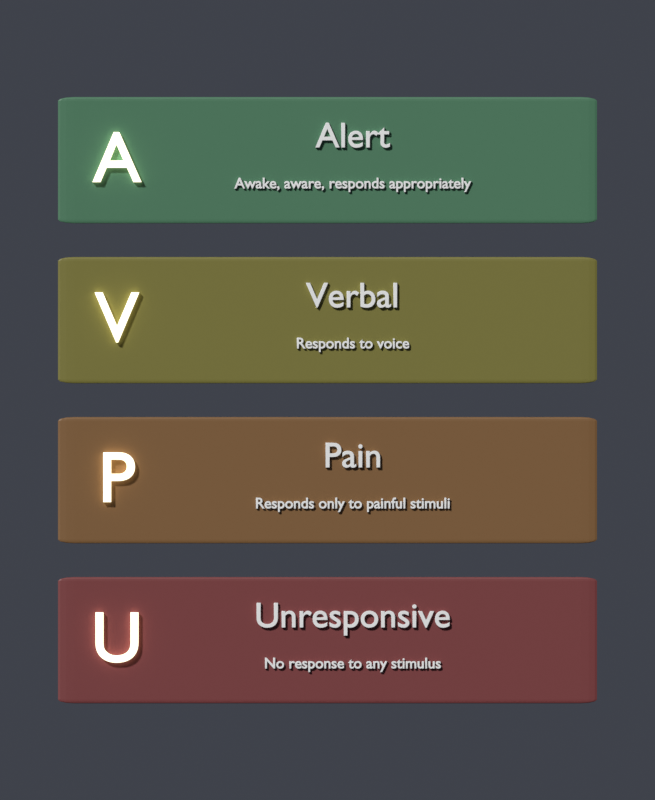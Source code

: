 # Source: avpu.blend  (saved by Blender 5.1.30; exported with 4.5.12 LTS)
import bpy
from mathutils import Matrix  # noqa: F401  (used for matrix-valued properties, if any)

bpy.ops.wm.read_factory_settings(use_empty=True)
scene = bpy.context.scene
scene.name = 'Scene'

# ---- materials (node trees are filled in below, after node groups)
mat_lvl_0_mat = bpy.data.materials.new('lvl_0_mat')
mat_letter_text = bpy.data.materials.new('letter_text')
mat_white_text = bpy.data.materials.new('white_text')
mat_lvl_1_mat = bpy.data.materials.new('lvl_1_mat')
mat_lvl_2_mat = bpy.data.materials.new('lvl_2_mat')
mat_lvl_3_mat = bpy.data.materials.new('lvl_3_mat')

# ---- material node trees
mat_lvl_0_mat.use_nodes = True; mat_lvl_0_mat.node_tree.nodes.clear()
_N = mat_lvl_0_mat.node_tree.nodes; _L = mat_lvl_0_mat.node_tree.links
n0 = _N.new('ShaderNodeBsdfPrincipled'); n0.name = 'Principled BSDF'; n0.location = (-200, 100)
n0.inputs[0].default_value = (0.08, 0.22, 0.12, 1.0)
n0.inputs[2].default_value = 0.55
n0.inputs[27].default_value = (0.2, 0.55, 0.3, 1.0)
n1 = _N.new('ShaderNodeOutputMaterial'); n1.name = 'Material Output'; n1.location = (200, 100)
_L.new(n0.outputs[0], n1.inputs[0])
n1.is_active_output = True
mat_letter_text.use_nodes = True; mat_letter_text.node_tree.nodes.clear()
_N = mat_letter_text.node_tree.nodes; _L = mat_letter_text.node_tree.links
n0 = _N.new('ShaderNodeBsdfPrincipled'); n0.name = 'Principled BSDF'; n0.location = (-200, 100)
n0.inputs[0].default_value = (1.0, 0.95, 0.75, 1.0)
n0.inputs[2].default_value = 0.3
n0.inputs[27].default_value = (1.0, 0.9, 0.6, 1.0)
n0.inputs[28].default_value = 1.5
n1 = _N.new('ShaderNodeOutputMaterial'); n1.name = 'Material Output'; n1.location = (200, 100)
_L.new(n0.outputs[0], n1.inputs[0])
n1.is_active_output = True
mat_white_text.use_nodes = True; mat_white_text.node_tree.nodes.clear()
_N = mat_white_text.node_tree.nodes; _L = mat_white_text.node_tree.links
n0 = _N.new('ShaderNodeBsdfPrincipled'); n0.name = 'Principled BSDF'; n0.location = (-200, 100)
n0.inputs[0].default_value = (0.97, 0.97, 0.95, 1.0)
n0.inputs[2].default_value = 0.3
n1 = _N.new('ShaderNodeOutputMaterial'); n1.name = 'Material Output'; n1.location = (200, 100)
_L.new(n0.outputs[0], n1.inputs[0])
n1.is_active_output = True
mat_lvl_1_mat.use_nodes = True; mat_lvl_1_mat.node_tree.nodes.clear()
_N = mat_lvl_1_mat.node_tree.nodes; _L = mat_lvl_1_mat.node_tree.links
n0 = _N.new('ShaderNodeBsdfPrincipled'); n0.name = 'Principled BSDF'; n0.location = (-200, 100)
n0.inputs[0].default_value = (0.22, 0.2, 0.04, 1.0)
n0.inputs[2].default_value = 0.55
n0.inputs[27].default_value = (0.55, 0.5, 0.1, 1.0)
n1 = _N.new('ShaderNodeOutputMaterial'); n1.name = 'Material Output'; n1.location = (200, 100)
_L.new(n0.outputs[0], n1.inputs[0])
n1.is_active_output = True
mat_lvl_2_mat.use_nodes = True; mat_lvl_2_mat.node_tree.nodes.clear()
_N = mat_lvl_2_mat.node_tree.nodes; _L = mat_lvl_2_mat.node_tree.links
n0 = _N.new('ShaderNodeBsdfPrincipled'); n0.name = 'Principled BSDF'; n0.location = (-200, 100)
n0.inputs[0].default_value = (0.24, 0.12, 0.04, 1.0)
n0.inputs[2].default_value = 0.55
n0.inputs[27].default_value = (0.6, 0.3, 0.1, 1.0)
n1 = _N.new('ShaderNodeOutputMaterial'); n1.name = 'Material Output'; n1.location = (200, 100)
_L.new(n0.outputs[0], n1.inputs[0])
n1.is_active_output = True
mat_lvl_3_mat.use_nodes = True; mat_lvl_3_mat.node_tree.nodes.clear()
_N = mat_lvl_3_mat.node_tree.nodes; _L = mat_lvl_3_mat.node_tree.links
n0 = _N.new('ShaderNodeBsdfPrincipled'); n0.name = 'Principled BSDF'; n0.location = (-200, 100)
n0.inputs[0].default_value = (0.22, 0.048, 0.048, 1.0)
n0.inputs[2].default_value = 0.55
n0.inputs[27].default_value = (0.55, 0.12, 0.12, 1.0)
n1 = _N.new('ShaderNodeOutputMaterial'); n1.name = 'Material Output'; n1.location = (200, 100)
_L.new(n0.outputs[0], n1.inputs[0])
n1.is_active_output = True

# ---- world
world_world = bpy.data.worlds.new('World'); scene.world = world_world
world_world.use_nodes = True; world_world.node_tree.nodes.clear()
_N = world_world.node_tree.nodes; _L = world_world.node_tree.links
n0 = _N.new('ShaderNodeBackground'); n0.name = 'Background'; n0.location = (-200, 100)
n0.inputs[0].default_value = (0.05, 0.055, 0.07, 1.0)
n1 = _N.new('ShaderNodeOutputWorld'); n1.name = 'World Output'; n1.location = (200, 100)
_L.new(n0.outputs[0], n1.inputs[0])
n1.is_active_output = True

# ---- cameras
cam_cam = bpy.data.cameras.new('Cam')
cam_cam.type = 'ORTHO'
cam_cam.ortho_scale = 9.5

# ---- lights
light_key = bpy.data.lights.new('Key', 'SUN')
light_key.angle = 0.1396
light_key.energy = 3.0
light_fill = bpy.data.lights.new('Fill', 'SUN')
light_fill.angle = 0.2094
light_fill.energy = 1.0

# ---- meshes
me_lvl_0_box_mesh = bpy.data.meshes.new('lvl_0_box_mesh')
me_lvl_0_box_mesh.from_pydata([(-0.5, -0.5, -0.5), (0.5, -0.5, -0.5), (0.5, 0.5, -0.5), (-0.5, 0.5, -0.5), (-0.5, -0.5, 0.5), (0.5, -0.5, 0.5), (0.5, 0.5, 0.5), (-0.5, 0.5, 0.5)], [], [(0, 1, 2, 3), (7, 6, 5, 4), (4, 5, 1, 0), (5, 6, 2, 1), (6, 7, 3, 2), (7, 4, 0, 3)])
me_lvl_0_box_mesh.materials.append(mat_lvl_0_mat)
me_lvl_0_box_mesh.update()
me_lvl_1_box_mesh = bpy.data.meshes.new('lvl_1_box_mesh')
me_lvl_1_box_mesh.from_pydata([(-0.5, -0.5, -0.5), (0.5, -0.5, -0.5), (0.5, 0.5, -0.5), (-0.5, 0.5, -0.5), (-0.5, -0.5, 0.5), (0.5, -0.5, 0.5), (0.5, 0.5, 0.5), (-0.5, 0.5, 0.5)], [], [(0, 1, 2, 3), (7, 6, 5, 4), (4, 5, 1, 0), (5, 6, 2, 1), (6, 7, 3, 2), (7, 4, 0, 3)])
me_lvl_1_box_mesh.materials.append(mat_lvl_1_mat)
me_lvl_1_box_mesh.update()
me_lvl_2_box_mesh = bpy.data.meshes.new('lvl_2_box_mesh')
me_lvl_2_box_mesh.from_pydata([(-0.5, -0.5, -0.5), (0.5, -0.5, -0.5), (0.5, 0.5, -0.5), (-0.5, 0.5, -0.5), (-0.5, -0.5, 0.5), (0.5, -0.5, 0.5), (0.5, 0.5, 0.5), (-0.5, 0.5, 0.5)], [], [(0, 1, 2, 3), (7, 6, 5, 4), (4, 5, 1, 0), (5, 6, 2, 1), (6, 7, 3, 2), (7, 4, 0, 3)])
me_lvl_2_box_mesh.materials.append(mat_lvl_2_mat)
me_lvl_2_box_mesh.update()
me_lvl_3_box_mesh = bpy.data.meshes.new('lvl_3_box_mesh')
me_lvl_3_box_mesh.from_pydata([(-0.5, -0.5, -0.5), (0.5, -0.5, -0.5), (0.5, 0.5, -0.5), (-0.5, 0.5, -0.5), (-0.5, -0.5, 0.5), (0.5, -0.5, 0.5), (0.5, 0.5, 0.5), (-0.5, 0.5, 0.5)], [], [(0, 1, 2, 3), (7, 6, 5, 4), (4, 5, 1, 0), (5, 6, 2, 1), (6, 7, 3, 2), (7, 4, 0, 3)])
me_lvl_3_box_mesh.materials.append(mat_lvl_3_mat)
me_lvl_3_box_mesh.update()

# ---- curves / text
txt_lvl_0_letter_curve = bpy.data.curves.new('lvl_0_letter_curve', 'FONT')
txt_lvl_0_letter_curve.dimensions = '2D'
txt_lvl_0_letter_curve.body = 'A'
txt_lvl_0_letter_curve.materials.append(mat_letter_text)
txt_lvl_0_letter_curve.extrude = 0.03
txt_lvl_0_letter_curve.bevel_depth = 0.006
txt_lvl_0_letter_curve.align_x = 'CENTER'
txt_lvl_0_letter_curve.align_y = 'CENTER'
txt_lvl_0_letter_curve.size = 0.85
txt_lvl_0_word_curve = bpy.data.curves.new('lvl_0_word_curve', 'FONT')
txt_lvl_0_word_curve.dimensions = '2D'
txt_lvl_0_word_curve.body = 'Alert'
txt_lvl_0_word_curve.materials.append(mat_white_text)
txt_lvl_0_word_curve.extrude = 0.018
txt_lvl_0_word_curve.bevel_depth = 0.004
txt_lvl_0_word_curve.align_x = 'CENTER'
txt_lvl_0_word_curve.align_y = 'CENTER'
txt_lvl_0_word_curve.size = 0.42
txt_lvl_0_sub_curve = bpy.data.curves.new('lvl_0_sub_curve', 'FONT')
txt_lvl_0_sub_curve.dimensions = '2D'
txt_lvl_0_sub_curve.body = 'Awake, aware, responds appropriately'
txt_lvl_0_sub_curve.materials.append(mat_white_text)
txt_lvl_0_sub_curve.extrude = 0.01
txt_lvl_0_sub_curve.bevel_depth = 0.004
txt_lvl_0_sub_curve.align_x = 'CENTER'
txt_lvl_0_sub_curve.align_y = 'CENTER'
txt_lvl_0_sub_curve.size = 0.18
txt_lvl_1_letter_curve = bpy.data.curves.new('lvl_1_letter_curve', 'FONT')
txt_lvl_1_letter_curve.dimensions = '2D'
txt_lvl_1_letter_curve.body = 'V'
txt_lvl_1_letter_curve.materials.append(mat_letter_text)
txt_lvl_1_letter_curve.extrude = 0.03
txt_lvl_1_letter_curve.bevel_depth = 0.006
txt_lvl_1_letter_curve.align_x = 'CENTER'
txt_lvl_1_letter_curve.align_y = 'CENTER'
txt_lvl_1_letter_curve.size = 0.85
txt_lvl_1_word_curve = bpy.data.curves.new('lvl_1_word_curve', 'FONT')
txt_lvl_1_word_curve.dimensions = '2D'
txt_lvl_1_word_curve.body = 'Verbal'
txt_lvl_1_word_curve.materials.append(mat_white_text)
txt_lvl_1_word_curve.extrude = 0.018
txt_lvl_1_word_curve.bevel_depth = 0.004
txt_lvl_1_word_curve.align_x = 'CENTER'
txt_lvl_1_word_curve.align_y = 'CENTER'
txt_lvl_1_word_curve.size = 0.42
txt_lvl_1_sub_curve = bpy.data.curves.new('lvl_1_sub_curve', 'FONT')
txt_lvl_1_sub_curve.dimensions = '2D'
txt_lvl_1_sub_curve.body = 'Responds to voice'
txt_lvl_1_sub_curve.materials.append(mat_white_text)
txt_lvl_1_sub_curve.extrude = 0.01
txt_lvl_1_sub_curve.bevel_depth = 0.004
txt_lvl_1_sub_curve.align_x = 'CENTER'
txt_lvl_1_sub_curve.align_y = 'CENTER'
txt_lvl_1_sub_curve.size = 0.18
txt_lvl_2_letter_curve = bpy.data.curves.new('lvl_2_letter_curve', 'FONT')
txt_lvl_2_letter_curve.dimensions = '2D'
txt_lvl_2_letter_curve.body = 'P'
txt_lvl_2_letter_curve.materials.append(mat_letter_text)
txt_lvl_2_letter_curve.extrude = 0.03
txt_lvl_2_letter_curve.bevel_depth = 0.006
txt_lvl_2_letter_curve.align_x = 'CENTER'
txt_lvl_2_letter_curve.align_y = 'CENTER'
txt_lvl_2_letter_curve.size = 0.85
txt_lvl_2_word_curve = bpy.data.curves.new('lvl_2_word_curve', 'FONT')
txt_lvl_2_word_curve.dimensions = '2D'
txt_lvl_2_word_curve.body = 'Pain'
txt_lvl_2_word_curve.materials.append(mat_white_text)
txt_lvl_2_word_curve.extrude = 0.018
txt_lvl_2_word_curve.bevel_depth = 0.004
txt_lvl_2_word_curve.align_x = 'CENTER'
txt_lvl_2_word_curve.align_y = 'CENTER'
txt_lvl_2_word_curve.size = 0.42
txt_lvl_2_sub_curve = bpy.data.curves.new('lvl_2_sub_curve', 'FONT')
txt_lvl_2_sub_curve.dimensions = '2D'
txt_lvl_2_sub_curve.body = 'Responds only to painful stimuli'
txt_lvl_2_sub_curve.materials.append(mat_white_text)
txt_lvl_2_sub_curve.extrude = 0.01
txt_lvl_2_sub_curve.bevel_depth = 0.004
txt_lvl_2_sub_curve.align_x = 'CENTER'
txt_lvl_2_sub_curve.align_y = 'CENTER'
txt_lvl_2_sub_curve.size = 0.18
txt_lvl_3_letter_curve = bpy.data.curves.new('lvl_3_letter_curve', 'FONT')
txt_lvl_3_letter_curve.dimensions = '2D'
txt_lvl_3_letter_curve.body = 'U'
txt_lvl_3_letter_curve.materials.append(mat_letter_text)
txt_lvl_3_letter_curve.extrude = 0.03
txt_lvl_3_letter_curve.bevel_depth = 0.006
txt_lvl_3_letter_curve.align_x = 'CENTER'
txt_lvl_3_letter_curve.align_y = 'CENTER'
txt_lvl_3_letter_curve.size = 0.85
txt_lvl_3_word_curve = bpy.data.curves.new('lvl_3_word_curve', 'FONT')
txt_lvl_3_word_curve.dimensions = '2D'
txt_lvl_3_word_curve.body = 'Unresponsive'
txt_lvl_3_word_curve.materials.append(mat_white_text)
txt_lvl_3_word_curve.extrude = 0.018
txt_lvl_3_word_curve.bevel_depth = 0.004
txt_lvl_3_word_curve.align_x = 'CENTER'
txt_lvl_3_word_curve.align_y = 'CENTER'
txt_lvl_3_word_curve.size = 0.42
txt_lvl_3_sub_curve = bpy.data.curves.new('lvl_3_sub_curve', 'FONT')
txt_lvl_3_sub_curve.dimensions = '2D'
txt_lvl_3_sub_curve.body = 'No response to any stimulus'
txt_lvl_3_sub_curve.materials.append(mat_white_text)
txt_lvl_3_sub_curve.extrude = 0.01
txt_lvl_3_sub_curve.bevel_depth = 0.004
txt_lvl_3_sub_curve.align_x = 'CENTER'
txt_lvl_3_sub_curve.align_y = 'CENTER'
txt_lvl_3_sub_curve.size = 0.18

# ---- objects
ob_lvl_0_box = bpy.data.objects.new('lvl_0_box', me_lvl_0_box_mesh)
ob_lvl_0_letter = bpy.data.objects.new('lvl_0_letter', txt_lvl_0_letter_curve)
ob_lvl_0_word = bpy.data.objects.new('lvl_0_word', txt_lvl_0_word_curve)
ob_lvl_0_sub = bpy.data.objects.new('lvl_0_sub', txt_lvl_0_sub_curve)
ob_lvl_1_box = bpy.data.objects.new('lvl_1_box', me_lvl_1_box_mesh)
ob_lvl_1_letter = bpy.data.objects.new('lvl_1_letter', txt_lvl_1_letter_curve)
ob_lvl_1_word = bpy.data.objects.new('lvl_1_word', txt_lvl_1_word_curve)
ob_lvl_1_sub = bpy.data.objects.new('lvl_1_sub', txt_lvl_1_sub_curve)
ob_lvl_2_box = bpy.data.objects.new('lvl_2_box', me_lvl_2_box_mesh)
ob_lvl_2_letter = bpy.data.objects.new('lvl_2_letter', txt_lvl_2_letter_curve)
ob_lvl_2_word = bpy.data.objects.new('lvl_2_word', txt_lvl_2_word_curve)
ob_lvl_2_sub = bpy.data.objects.new('lvl_2_sub', txt_lvl_2_sub_curve)
ob_lvl_3_box = bpy.data.objects.new('lvl_3_box', me_lvl_3_box_mesh)
ob_lvl_3_letter = bpy.data.objects.new('lvl_3_letter', txt_lvl_3_letter_curve)
ob_lvl_3_word = bpy.data.objects.new('lvl_3_word', txt_lvl_3_word_curve)
ob_lvl_3_sub = bpy.data.objects.new('lvl_3_sub', txt_lvl_3_sub_curve)
ob_cam = bpy.data.objects.new('Cam', cam_cam)
ob_key = bpy.data.objects.new('Key', light_key)
ob_fill = bpy.data.objects.new('Fill', light_fill)

# ---- transforms, parenting, visibility, modifiers, constraints
ob_lvl_0_box.location = (0.0, 0.0, 2.85)
ob_lvl_0_box.scale = (6.4, 0.4, 1.5)
_m = ob_lvl_0_box.modifiers.new('Bevel', 'BEVEL')
_m.width = 0.03
_m.width_pct = 0.03
_m.segments = 3
ob_lvl_0_letter.location = (-2.5, -0.24, 2.85)
ob_lvl_0_letter.rotation_euler = (1.571, 0.0, 0.0)
ob_lvl_0_word.location = (0.3, -0.22, 3.13)
ob_lvl_0_word.rotation_euler = (1.571, 0.0, 0.0)
ob_lvl_0_sub.location = (0.3, -0.22, 2.57)
ob_lvl_0_sub.rotation_euler = (1.571, 0.0, 0.0)
ob_lvl_1_box.location = (0.0, 0.0, 0.95)
ob_lvl_1_box.scale = (6.4, 0.4, 1.5)
_m = ob_lvl_1_box.modifiers.new('Bevel', 'BEVEL')
_m.width = 0.03
_m.width_pct = 0.03
_m.segments = 3
ob_lvl_1_letter.location = (-2.5, -0.24, 0.95)
ob_lvl_1_letter.rotation_euler = (1.571, 0.0, 0.0)
ob_lvl_1_word.location = (0.3, -0.22, 1.23)
ob_lvl_1_word.rotation_euler = (1.571, 0.0, 0.0)
ob_lvl_1_sub.location = (0.3, -0.22, 0.67)
ob_lvl_1_sub.rotation_euler = (1.571, 0.0, 0.0)
ob_lvl_2_box.location = (0.0, 0.0, -0.95)
ob_lvl_2_box.scale = (6.4, 0.4, 1.5)
_m = ob_lvl_2_box.modifiers.new('Bevel', 'BEVEL')
_m.width = 0.03
_m.width_pct = 0.03
_m.segments = 3
ob_lvl_2_letter.location = (-2.5, -0.24, -0.95)
ob_lvl_2_letter.rotation_euler = (1.571, 0.0, 0.0)
ob_lvl_2_word.location = (0.3, -0.22, -0.67)
ob_lvl_2_word.rotation_euler = (1.571, 0.0, 0.0)
ob_lvl_2_sub.location = (0.3, -0.22, -1.23)
ob_lvl_2_sub.rotation_euler = (1.571, 0.0, 0.0)
ob_lvl_3_box.location = (0.0, 0.0, -2.85)
ob_lvl_3_box.scale = (6.4, 0.4, 1.5)
_m = ob_lvl_3_box.modifiers.new('Bevel', 'BEVEL')
_m.width = 0.03
_m.width_pct = 0.03
_m.segments = 3
ob_lvl_3_letter.location = (-2.5, -0.24, -2.85)
ob_lvl_3_letter.rotation_euler = (1.571, 0.0, 0.0)
ob_lvl_3_word.location = (0.3, -0.22, -2.57)
ob_lvl_3_word.rotation_euler = (1.571, 0.0, 0.0)
ob_lvl_3_sub.location = (0.3, -0.22, -3.13)
ob_lvl_3_sub.rotation_euler = (1.571, 0.0, 0.0)
ob_cam.location = (0.0, -12.0, 0.0)
ob_cam.rotation_euler = (1.571, 0.0, 0.0)
ob_key.location = (0.0, 0.0, 0.0)
ob_key.rotation_euler = (0.9599, 0.0, -0.6109)
ob_fill.location = (0.0, 0.0, 0.0)
ob_fill.rotation_euler = (1.134, 0.0, 2.443)

# ---- collection membership
scene.collection.objects.link(ob_lvl_0_box)
scene.collection.objects.link(ob_lvl_0_letter)
scene.collection.objects.link(ob_lvl_0_word)
scene.collection.objects.link(ob_lvl_0_sub)
scene.collection.objects.link(ob_lvl_1_box)
scene.collection.objects.link(ob_lvl_1_letter)
scene.collection.objects.link(ob_lvl_1_word)
scene.collection.objects.link(ob_lvl_1_sub)
scene.collection.objects.link(ob_lvl_2_box)
scene.collection.objects.link(ob_lvl_2_letter)
scene.collection.objects.link(ob_lvl_2_word)
scene.collection.objects.link(ob_lvl_2_sub)
scene.collection.objects.link(ob_lvl_3_box)
scene.collection.objects.link(ob_lvl_3_letter)
scene.collection.objects.link(ob_lvl_3_word)
scene.collection.objects.link(ob_lvl_3_sub)
scene.collection.objects.link(ob_cam)
scene.collection.objects.link(ob_key)
scene.collection.objects.link(ob_fill)

# ---- scene / render settings (as saved in the file)
scene.camera = ob_cam
scene.frame_start = 1; scene.frame_end = 116; scene.frame_set(1)
scene.render.engine = 'BLENDER_EEVEE_NEXT'
scene.render.resolution_x = 900
scene.render.resolution_y = 1100
scene.render.bake_bias = 0.0
scene.render.bake_samples = 0
scene.cycles.sampling_pattern = 'TABULATED_SOBOL'
scene.eevee.use_volume_custom_range = False
scene.view_settings.view_transform = 'Standard'
bpy.context.view_layer.update()

